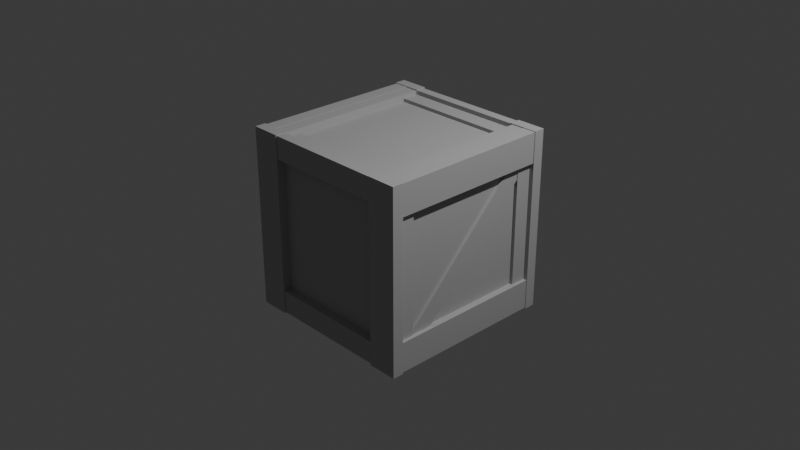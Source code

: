 # Source: Crate.blend  (saved by Blender 4.0.36; exported with 4.5.12 LTS)
import bpy
from mathutils import Matrix  # noqa: F401  (used for matrix-valued properties, if any)

bpy.ops.wm.read_factory_settings(use_empty=True)
scene = bpy.context.scene
scene.name = 'Scene'

# ---- collections
col_collection = bpy.data.collections.new('Collection'); scene.collection.children.link(col_collection)

# ---- materials (node trees are filled in below, after node groups)
mat_mat0 = bpy.data.materials.new('mat0')
mat_mat0.use_transparent_shadow = False
mat_mat0.diffuse_color = (0.498, 0.498, 0.498, 1.0)

# ---- material node trees

# ---- world
world_world = bpy.data.worlds.new('World'); scene.world = world_world
world_world.use_nodes = True; world_world.node_tree.nodes.clear()
_N = world_world.node_tree.nodes; _L = world_world.node_tree.links
n0 = _N.new('ShaderNodeOutputWorld'); n0.name = 'World Output'; n0.location = (300, 300)
n1 = _N.new('ShaderNodeBackground'); n1.name = 'Background'; n1.location = (10, 300)
n1.inputs[0].default_value = (0.05088, 0.05088, 0.05088, 1.0)
_L.new(n1.outputs[0], n0.inputs[0])
n0.is_active_output = True
world_world.color = (0.05088, 0.05088, 0.05088)
world_world.use_sun_shadow = False
world_world.sun_shadow_jitter_overblur = 0.0

# ---- cameras
cam_camera = bpy.data.cameras.new('Camera')
cam_camera.clip_end = 100.0
cam_camera.ortho_scale = 7.314

# ---- lights
light_light = bpy.data.lights.new('Light', 'POINT')
light_light.transmission_factor = 0.0
light_light.use_soft_falloff = False
light_light.energy = 1000.0
light_light.shadow_soft_size = 0.1
light_light.shadow_maximum_resolution = 0.006
light_light.use_absolute_resolution = True

# ---- meshes
me_imagetostl_mesh0 = bpy.data.meshes.new('imagetostl_mesh0')
me_imagetostl_mesh0.from_pydata([(0.6812, -0.9897, -0.9803), (-0.674, -0.9897, -0.9803), (-0.674, -0.8852, -0.9803), (0.6812, -0.8852, -0.9803), (0.6812, -0.9897, -0.7341), (0.6812, -0.9897, -0.9803), (0.6812, -0.8852, -0.9803), (0.6812, -0.8852, -0.7341), (-0.674, -0.9897, -0.7341), (0.6812, -0.9897, -0.7341), (0.6812, -0.8852, -0.7341), (-0.674, -0.8852, -0.7341), (-0.674, -0.9897, -0.9803), (-0.674, -0.9897, -0.7341), (-0.674, -0.8852, -0.7341), (-0.674, -0.8852, -0.9803), (0.6812, -0.8852, -0.9803), (-0.674, -0.8852, -0.9803), (-0.674, -0.8852, -0.7341), (0.6812, -0.8852, -0.7341), (0.6812, -0.9897, -0.7341), (-0.674, -0.9897, -0.7341), (-0.674, -0.9897, -0.9803), (0.6812, -0.9897, -0.9803), (0.9846, -1.0, 0.9903), (0.9846, -1.0, -0.9903), (0.9846, -0.8796, -0.9903), (0.9846, -0.8796, 0.9903), (0.6628, -1.0, 0.9903), (0.9846, -1.0, 0.9903), (0.9846, -0.8796, 0.9903), (0.6628, -0.8796, 0.9903), (0.6628, -1.0, -0.9903), (0.6628, -1.0, 0.9903), (0.6628, -0.8796, 0.9903), (0.6628, -0.8796, -0.9903), (0.9846, -1.0, -0.9903), (0.6628, -1.0, -0.9903), (0.6628, -0.8796, -0.9903), (0.9846, -0.8796, -0.9903), (0.9846, -0.8796, 0.9903), (0.9846, -0.8796, -0.9903), (0.6628, -0.8796, -0.9903), (0.6628, -0.8796, 0.9903), (0.6628, -1.0, 0.9903), (0.6628, -1.0, -0.9903), (0.9846, -1.0, -0.9903), (0.9846, -1.0, 0.9903), (-0.6628, -1.0, 0.9903), (-0.6628, -1.0, -0.9903), (-0.6628, -0.8796, -0.9903), (-0.6628, -0.8796, 0.9903), (-0.9846, -1.0, 0.9903), (-0.6628, -1.0, 0.9903), (-0.6628, -0.8796, 0.9903), (-0.9846, -0.8796, 0.9903), (-0.9846, -1.0, -0.9903), (-0.9846, -1.0, 0.9903), (-0.9846, -0.8796, 0.9903), (-0.9846, -0.8796, -0.9903), (-0.6628, -1.0, -0.9903), (-0.9846, -1.0, -0.9903), (-0.9846, -0.8796, -0.9903), (-0.6628, -0.8796, -0.9903), (-0.6628, -0.8796, 0.9903), (-0.6628, -0.8796, -0.9903), (-0.9846, -0.8796, -0.9903), (-0.9846, -0.8796, 0.9903), (-0.9846, -1.0, 0.9903), (-0.9846, -1.0, -0.9903), (-0.6628, -1.0, -0.9903), (-0.6628, -1.0, 0.9903), (0.6812, -0.9897, 0.7348), (-0.674, -0.9897, 0.7348), (-0.674, -0.8852, 0.7348), (0.6812, -0.8852, 0.7348), (0.6812, -0.9897, 0.9811), (0.6812, -0.9897, 0.7348), (0.6812, -0.8852, 0.7348), (0.6812, -0.8852, 0.9811), (-0.674, -0.9897, 0.9811), (0.6812, -0.9897, 0.9811), (0.6812, -0.8852, 0.9811), (-0.674, -0.8852, 0.9811), (-0.674, -0.9897, 0.7348), (-0.674, -0.9897, 0.9811), (-0.674, -0.8852, 0.9811), (-0.674, -0.8852, 0.7348), (0.6812, -0.8852, 0.7348), (-0.674, -0.8852, 0.7348), (-0.674, -0.8852, 0.9811), (0.6812, -0.8852, 0.9811), (0.6812, -0.9897, 0.9811), (-0.674, -0.9897, 0.9811), (-0.674, -0.9897, 0.7348), (0.6812, -0.9897, 0.7348), (0.6812, 0.8852, 0.7348), (-0.674, 0.8852, 0.7348), (-0.674, 0.9897, 0.7348), (0.6812, 0.9897, 0.7348), (0.6812, 0.8852, 0.9811), (0.6812, 0.8852, 0.7348), (0.6812, 0.9897, 0.7348), (0.6812, 0.9897, 0.9811), (-0.674, 0.8852, 0.9811), (0.6812, 0.8852, 0.9811), (0.6812, 0.9897, 0.9811), (-0.674, 0.9897, 0.9811), (-0.674, 0.8852, 0.7348), (-0.674, 0.8852, 0.9811), (-0.674, 0.9897, 0.9811), (-0.674, 0.9897, 0.7348), (0.6812, 0.9897, 0.7348), (-0.674, 0.9897, 0.7348), (-0.674, 0.9897, 0.9811), (0.6812, 0.9897, 0.9811), (0.6812, 0.8852, 0.9811), (-0.674, 0.8852, 0.9811), (-0.674, 0.8852, 0.7348), (0.6812, 0.8852, 0.7348), (0.6812, 0.8852, -0.9803), (-0.674, 0.8852, -0.9803), (-0.674, 0.9897, -0.9803), (0.6812, 0.9897, -0.9803), (0.6812, 0.8852, -0.7341), (0.6812, 0.8852, -0.9803), (0.6812, 0.9897, -0.9803), (0.6812, 0.9897, -0.7341), (-0.674, 0.8852, -0.7341), (0.6812, 0.8852, -0.7341), (0.6812, 0.9897, -0.7341), (-0.674, 0.9897, -0.7341), (-0.674, 0.8852, -0.9803), (-0.674, 0.8852, -0.7341), (-0.674, 0.9897, -0.7341), (-0.674, 0.9897, -0.9803), (0.6812, 0.9897, -0.9803), (-0.674, 0.9897, -0.9803), (-0.674, 0.9897, -0.7341), (0.6812, 0.9897, -0.7341), (0.6812, 0.8852, -0.7341), (-0.674, 0.8852, -0.7341), (-0.674, 0.8852, -0.9803), (0.6812, 0.8852, -0.9803), (-0.9338, 0.6821, 0.7705), (-0.9338, -0.7226, -0.6342), (-0.8239, -0.7226, -0.6342), (-0.8239, 0.6821, 0.7705), (-0.9338, 0.8184, 0.6342), (-0.9338, 0.6821, 0.7705), (-0.8239, 0.6821, 0.7705), (-0.8239, 0.8184, 0.6342), (-0.9338, -0.5863, -0.7705), (-0.9338, 0.8184, 0.6342), (-0.8239, 0.8184, 0.6342), (-0.8239, -0.5863, -0.7705), (-0.9338, -0.7226, -0.6342), (-0.9338, -0.5863, -0.7705), (-0.8239, -0.5863, -0.7705), (-0.8239, -0.7226, -0.6342), (-0.8239, 0.6821, 0.7705), (-0.8239, -0.7226, -0.6342), (-0.8239, -0.5863, -0.7705), (-0.8239, 0.8184, 0.6342), (-0.9338, 0.8184, 0.6342), (-0.9338, -0.5863, -0.7705), (-0.9338, -0.7226, -0.6342), (-0.9338, 0.6821, 0.7705), (-0.6628, 0.8796, 0.9903), (-0.6628, 0.8796, -0.9903), (-0.6628, 1.0, -0.9903), (-0.6628, 1.0, 0.9903), (-0.9846, 0.8796, 0.9903), (-0.6628, 0.8796, 0.9903), (-0.6628, 1.0, 0.9903), (-0.9846, 1.0, 0.9903), (-0.9846, 0.8796, -0.9903), (-0.9846, 0.8796, 0.9903), (-0.9846, 1.0, 0.9903), (-0.9846, 1.0, -0.9903), (-0.6628, 0.8796, -0.9903), (-0.9846, 0.8796, -0.9903), (-0.9846, 1.0, -0.9903), (-0.6628, 1.0, -0.9903), (-0.6628, 1.0, 0.9903), (-0.6628, 1.0, -0.9903), (-0.9846, 1.0, -0.9903), (-0.9846, 1.0, 0.9903), (-0.9846, 0.8796, 0.9903), (-0.9846, 0.8796, -0.9903), (-0.6628, 0.8796, -0.9903), (-0.6628, 0.8796, 0.9903), (0.9846, 0.8796, 0.9903), (0.9846, 0.8796, -0.9903), (0.9846, 1.0, -0.9903), (0.9846, 1.0, 0.9903), (0.6628, 0.8796, 0.9903), (0.9846, 0.8796, 0.9903), (0.9846, 1.0, 0.9903), (0.6628, 1.0, 0.9903), (0.6628, 0.8796, -0.9903), (0.6628, 0.8796, 0.9903), (0.6628, 1.0, 0.9903), (0.6628, 1.0, -0.9903), (0.9846, 0.8796, -0.9903), (0.6628, 0.8796, -0.9903), (0.6628, 1.0, -0.9903), (0.9846, 1.0, -0.9903), (0.9846, 1.0, 0.9903), (0.9846, 1.0, -0.9903), (0.6628, 1.0, -0.9903), (0.6628, 1.0, 0.9903), (0.6628, 0.8796, 0.9903), (0.6628, 0.8796, -0.9903), (0.9846, 0.8796, -0.9903), (0.9846, 0.8796, 0.9903), (0.6933, 0.7023, -0.8247), (-0.687, 0.7023, -0.8247), (-0.687, 0.7023, -0.9346), (0.6933, 0.7023, -0.9346), (0.6933, 0.895, -0.8247), (0.6933, 0.7023, -0.8247), (0.6933, 0.7023, -0.9346), (0.6933, 0.895, -0.9346), (-0.687, 0.895, -0.8247), (0.6933, 0.895, -0.8247), (0.6933, 0.895, -0.9346), (-0.687, 0.895, -0.9346), (-0.687, 0.7023, -0.8247), (-0.687, 0.895, -0.8247), (-0.687, 0.895, -0.9346), (-0.687, 0.7023, -0.9346), (0.6933, 0.7023, -0.9346), (-0.687, 0.7023, -0.9346), (-0.687, 0.895, -0.9346), (0.6933, 0.895, -0.9346), (0.6933, 0.895, -0.8247), (-0.687, 0.895, -0.8247), (-0.687, 0.7023, -0.8247), (0.6933, 0.7023, -0.8247), (0.6933, -0.8978, -0.8247), (-0.687, -0.8978, -0.8247), (-0.687, -0.8978, -0.9346), (0.6933, -0.8978, -0.9346), (0.6933, -0.705, -0.8247), (0.6933, -0.8978, -0.8247), (0.6933, -0.8978, -0.9346), (0.6933, -0.705, -0.9346), (-0.687, -0.705, -0.8247), (0.6933, -0.705, -0.8247), (0.6933, -0.705, -0.9346), (-0.687, -0.705, -0.9346), (-0.687, -0.8978, -0.8247), (-0.687, -0.705, -0.8247), (-0.687, -0.705, -0.9346), (-0.687, -0.8978, -0.9346), (0.6933, -0.8978, -0.9346), (-0.687, -0.8978, -0.9346), (-0.687, -0.705, -0.9346), (0.6933, -0.705, -0.9346), (0.6933, -0.705, -0.8247), (-0.687, -0.705, -0.8247), (-0.687, -0.8978, -0.8247), (0.6933, -0.8978, -0.8247), (-0.6751, 0.8963, -0.8248), (-0.6751, -0.9067, -0.8248), (-0.6751, -0.9067, -0.9769), (-0.6751, 0.8963, -0.9769), (-0.8302, 0.8963, -0.8248), (-0.6751, 0.8963, -0.8248), (-0.6751, 0.8963, -0.9769), (-0.8302, 0.8963, -0.9769), (-0.8302, -0.9067, -0.8248), (-0.8302, 0.8963, -0.8248), (-0.8302, 0.8963, -0.9769), (-0.8302, -0.9067, -0.9769), (-0.6751, -0.9067, -0.8248), (-0.8302, -0.9067, -0.8248), (-0.8302, -0.9067, -0.9769), (-0.6751, -0.9067, -0.9769), (-0.6751, 0.8963, -0.9769), (-0.6751, -0.9067, -0.9769), (-0.8302, -0.9067, -0.9769), (-0.8302, 0.8963, -0.9769), (-0.8302, 0.8963, -0.8248), (-0.8302, -0.9067, -0.8248), (-0.6751, -0.9067, -0.8248), (-0.6751, 0.8963, -0.8248), (0.8375, 0.8963, -0.8248), (0.8375, -0.9067, -0.8248), (0.8375, -0.9067, -0.9769), (0.8375, 0.8963, -0.9769), (0.6823, 0.8963, -0.8248), (0.8375, 0.8963, -0.8248), (0.8375, 0.8963, -0.9769), (0.6823, 0.8963, -0.9769), (0.6823, -0.9067, -0.8248), (0.6823, 0.8963, -0.8248), (0.6823, 0.8963, -0.9769), (0.6823, -0.9067, -0.9769), (0.8375, -0.9067, -0.8248), (0.6823, -0.9067, -0.8248), (0.6823, -0.9067, -0.9769), (0.8375, -0.9067, -0.9769), (0.8375, 0.8963, -0.9769), (0.8375, -0.9067, -0.9769), (0.6823, -0.9067, -0.9769), (0.6823, 0.8963, -0.9769), (0.6823, 0.8963, -0.8248), (0.6823, -0.9067, -0.8248), (0.8375, -0.9067, -0.8248), (0.8375, 0.8963, -0.8248), (0.8211, 0.6821, 0.7705), (0.8211, -0.7226, -0.6342), (0.9311, -0.7226, -0.6342), (0.9311, 0.6821, 0.7705), (0.8211, 0.8184, 0.6342), (0.8211, 0.6821, 0.7705), (0.9311, 0.6821, 0.7705), (0.9311, 0.8184, 0.6342), (0.8211, -0.5863, -0.7705), (0.8211, 0.8184, 0.6342), (0.9311, 0.8184, 0.6342), (0.9311, -0.5863, -0.7705), (0.8211, -0.7226, -0.6342), (0.8211, -0.5863, -0.7705), (0.9311, -0.5863, -0.7705), (0.9311, -0.7226, -0.6342), (0.9311, 0.6821, 0.7705), (0.9311, -0.7226, -0.6342), (0.9311, -0.5863, -0.7705), (0.9311, 0.8184, 0.6342), (0.8211, 0.8184, 0.6342), (0.8211, -0.5863, -0.7705), (0.8211, -0.7226, -0.6342), (0.8211, 0.6821, 0.7705), (-0.686, 0.7023, 0.8251), (0.6943, 0.7023, 0.8251), (0.6943, 0.7023, 0.935), (-0.686, 0.7023, 0.935), (-0.686, 0.895, 0.8251), (-0.686, 0.7023, 0.8251), (-0.686, 0.7023, 0.935), (-0.686, 0.895, 0.935), (0.6943, 0.895, 0.8251), (-0.686, 0.895, 0.8251), (-0.686, 0.895, 0.935), (0.6943, 0.895, 0.935), (0.6943, 0.7023, 0.8251), (0.6943, 0.895, 0.8251), (0.6943, 0.895, 0.935), (0.6943, 0.7023, 0.935), (-0.686, 0.7023, 0.935), (0.6943, 0.7023, 0.935), (0.6943, 0.895, 0.935), (-0.686, 0.895, 0.935), (-0.686, 0.895, 0.8251), (0.6943, 0.895, 0.8251), (0.6943, 0.7023, 0.8251), (-0.686, 0.7023, 0.8251), (-0.686, -0.8978, 0.8251), (0.6943, -0.8978, 0.8251), (0.6943, -0.8978, 0.935), (-0.686, -0.8978, 0.935), (-0.686, -0.705, 0.8251), (-0.686, -0.8978, 0.8251), (-0.686, -0.8978, 0.935), (-0.686, -0.705, 0.935), (0.6943, -0.705, 0.8251), (-0.686, -0.705, 0.8251), (-0.686, -0.705, 0.935), (0.6943, -0.705, 0.935), (0.6943, -0.8978, 0.8251), (0.6943, -0.705, 0.8251), (0.6943, -0.705, 0.935), (0.6943, -0.8978, 0.935), (-0.686, -0.8978, 0.935), (0.6943, -0.8978, 0.935), (0.6943, -0.705, 0.935), (-0.686, -0.705, 0.935), (-0.686, -0.705, 0.8251), (0.6943, -0.705, 0.8251), (0.6943, -0.8978, 0.8251), (-0.686, -0.8978, 0.8251), (0.6823, 0.8963, 0.8252), (0.6823, -0.9067, 0.8252), (0.6823, -0.9067, 0.9773), (0.6823, 0.8963, 0.9773), (0.8375, 0.8963, 0.8252), (0.6823, 0.8963, 0.8252), (0.6823, 0.8963, 0.9773), (0.8375, 0.8963, 0.9773), (0.8375, -0.9067, 0.8252), (0.8375, 0.8963, 0.8252), (0.8375, 0.8963, 0.9773), (0.8375, -0.9067, 0.9773), (0.6823, -0.9067, 0.8252), (0.8375, -0.9067, 0.8252), (0.8375, -0.9067, 0.9773), (0.6823, -0.9067, 0.9773), (0.6823, 0.8963, 0.9773), (0.6823, -0.9067, 0.9773), (0.8375, -0.9067, 0.9773), (0.8375, 0.8963, 0.9773), (0.8375, 0.8963, 0.8252), (0.8375, -0.9067, 0.8252), (0.6823, -0.9067, 0.8252), (0.6823, 0.8963, 0.8252), (-0.8302, 0.8963, 0.8252), (-0.8302, -0.9067, 0.8252), (-0.8302, -0.9067, 0.9773), (-0.8302, 0.8963, 0.9773), (-0.6751, 0.8963, 0.8252), (-0.8302, 0.8963, 0.8252), (-0.8302, 0.8963, 0.9773), (-0.6751, 0.8963, 0.9773), (-0.6751, -0.9067, 0.8252), (-0.6751, 0.8963, 0.8252), (-0.6751, 0.8963, 0.9773), (-0.6751, -0.9067, 0.9773), (-0.8302, -0.9067, 0.8252), (-0.6751, -0.9067, 0.8252), (-0.6751, -0.9067, 0.9773), (-0.8302, -0.9067, 0.9773), (-0.8302, 0.8963, 0.9773), (-0.8302, -0.9067, 0.9773), (-0.6751, -0.9067, 0.9773), (-0.6751, 0.8963, 0.9773), (-0.6751, 0.8963, 0.8252), (-0.6751, -0.9067, 0.8252), (-0.8302, -0.9067, 0.8252), (-0.8302, 0.8963, 0.8252), (0.8247, 0.8963, 0.9817), (0.8247, -0.9067, 0.9817), (0.9768, -0.9067, 0.9817), (0.9768, 0.8963, 0.9817), (0.8247, 0.8963, 0.6536), (0.8247, 0.8963, 0.9817), (0.9768, 0.8963, 0.9817), (0.9768, 0.8963, 0.6536), (0.8247, -0.9067, 0.6536), (0.8247, 0.8963, 0.6536), (0.9768, 0.8963, 0.6536), (0.9768, -0.9067, 0.6536), (0.8247, -0.9067, 0.9817), (0.8247, -0.9067, 0.6536), (0.9768, -0.9067, 0.6536), (0.9768, -0.9067, 0.9817), (0.9768, 0.8963, 0.9817), (0.9768, -0.9067, 0.9817), (0.9768, -0.9067, 0.6536), (0.9768, 0.8963, 0.6536), (0.8247, 0.8963, 0.6536), (0.8247, -0.9067, 0.6536), (0.8247, -0.9067, 0.9817), (0.8247, 0.8963, 0.9817), (0.8247, 0.8963, -0.6524), (0.8247, -0.9067, -0.6524), (0.9768, -0.9067, -0.6524), (0.9768, 0.8963, -0.6524), (0.8247, 0.8963, -0.9806), (0.8247, 0.8963, -0.6524), (0.9768, 0.8963, -0.6524), (0.9768, 0.8963, -0.9806), (0.8247, -0.9067, -0.9806), (0.8247, 0.8963, -0.9806), (0.9768, 0.8963, -0.9806), (0.9768, -0.9067, -0.9806), (0.8247, -0.9067, -0.6524), (0.8247, -0.9067, -0.9806), (0.9768, -0.9067, -0.9806), (0.9768, -0.9067, -0.6524), (0.9768, 0.8963, -0.6524), (0.9768, -0.9067, -0.6524), (0.9768, -0.9067, -0.9806), (0.9768, 0.8963, -0.9806), (0.8247, 0.8963, -0.9806), (0.8247, -0.9067, -0.9806), (0.8247, -0.9067, -0.6524), (0.8247, 0.8963, -0.6524), (-0.8952, 0.8937, 0.8989), (-0.8952, -0.9041, 0.8989), (0.9025, -0.9041, 0.8989), (0.9025, 0.8937, 0.8989), (-0.8952, 0.8937, -0.8989), (-0.8952, 0.8937, 0.8989), (0.9025, 0.8937, 0.8989), (0.9025, 0.8937, -0.8989), (-0.8952, -0.9041, -0.8989), (-0.8952, 0.8937, -0.8989), (0.9025, 0.8937, -0.8989), (0.9025, -0.9041, -0.8989), (-0.8952, -0.9041, 0.8989), (-0.8952, -0.9041, -0.8989), (0.9025, -0.9041, -0.8989), (0.9025, -0.9041, 0.8989), (0.9025, 0.8937, 0.8989), (0.9025, -0.9041, 0.8989), (0.9025, -0.9041, -0.8989), (0.9025, 0.8937, -0.8989), (-0.8952, 0.8937, -0.8989), (-0.8952, -0.9041, -0.8989), (-0.8952, -0.9041, 0.8989), (-0.8952, 0.8937, 0.8989), (-0.9426, -0.8978, 0.7029), (-0.9426, -0.8978, -0.7029), (-0.8192, -0.8978, -0.7029), (-0.8192, -0.8978, 0.7029), (-0.9426, -0.705, 0.7029), (-0.9426, -0.8978, 0.7029), (-0.8192, -0.8978, 0.7029), (-0.8192, -0.705, 0.7029), (-0.9426, -0.705, -0.7029), (-0.9426, -0.705, 0.7029), (-0.8192, -0.705, 0.7029), (-0.8192, -0.705, -0.7029), (-0.9426, -0.8978, -0.7029), (-0.9426, -0.705, -0.7029), (-0.8192, -0.705, -0.7029), (-0.8192, -0.8978, -0.7029), (-0.8192, -0.8978, 0.7029), (-0.8192, -0.8978, -0.7029), (-0.8192, -0.705, -0.7029), (-0.8192, -0.705, 0.7029), (-0.9426, -0.705, 0.7029), (-0.9426, -0.705, -0.7029), (-0.9426, -0.8978, -0.7029), (-0.9426, -0.8978, 0.7029), (-0.9426, 0.7023, 0.7029), (-0.9426, 0.7023, -0.7029), (-0.8192, 0.7023, -0.7029), (-0.8192, 0.7023, 0.7029), (-0.9426, 0.895, 0.7029), (-0.9426, 0.7023, 0.7029), (-0.8192, 0.7023, 0.7029), (-0.8192, 0.895, 0.7029), (-0.9426, 0.895, -0.7029), (-0.9426, 0.895, 0.7029), (-0.8192, 0.895, 0.7029), (-0.8192, 0.895, -0.7029), (-0.9426, 0.7023, -0.7029), (-0.9426, 0.895, -0.7029), (-0.8192, 0.895, -0.7029), (-0.8192, 0.7023, -0.7029), (-0.8192, 0.7023, 0.7029), (-0.8192, 0.7023, -0.7029), (-0.8192, 0.895, -0.7029), (-0.8192, 0.895, 0.7029), (-0.9426, 0.895, 0.7029), (-0.9426, 0.895, -0.7029), (-0.9426, 0.7023, -0.7029), (-0.9426, 0.7023, 0.7029), (-0.9743, 0.8963, 0.9817), (-0.9743, -0.9067, 0.9817), (-0.8222, -0.9067, 0.9817), (-0.8222, 0.8963, 0.9817), (-0.9743, 0.8963, 0.6536), (-0.9743, 0.8963, 0.9817), (-0.8222, 0.8963, 0.9817), (-0.8222, 0.8963, 0.6536), (-0.9743, -0.9067, 0.6536), (-0.9743, 0.8963, 0.6536), (-0.8222, 0.8963, 0.6536), (-0.8222, -0.9067, 0.6536), (-0.9743, -0.9067, 0.9817), (-0.9743, -0.9067, 0.6536), (-0.8222, -0.9067, 0.6536), (-0.8222, -0.9067, 0.9817), (-0.8222, 0.8963, 0.9817), (-0.8222, -0.9067, 0.9817), (-0.8222, -0.9067, 0.6536), (-0.8222, 0.8963, 0.6536), (-0.9743, 0.8963, 0.6536), (-0.9743, -0.9067, 0.6536), (-0.9743, -0.9067, 0.9817), (-0.9743, 0.8963, 0.9817), (-0.9743, 0.8963, -0.6524), (-0.9743, -0.9067, -0.6524), (-0.8222, -0.9067, -0.6524), (-0.8222, 0.8963, -0.6524), (-0.9743, 0.8963, -0.9806), (-0.9743, 0.8963, -0.6524), (-0.8222, 0.8963, -0.6524), (-0.8222, 0.8963, -0.9806), (-0.9743, -0.9067, -0.9806), (-0.9743, 0.8963, -0.9806), (-0.8222, 0.8963, -0.9806), (-0.8222, -0.9067, -0.9806), (-0.9743, -0.9067, -0.6524), (-0.9743, -0.9067, -0.9806), (-0.8222, -0.9067, -0.9806), (-0.8222, -0.9067, -0.6524), (-0.8222, 0.8963, -0.6524), (-0.8222, -0.9067, -0.6524), (-0.8222, -0.9067, -0.9806), (-0.8222, 0.8963, -0.9806), (-0.9743, 0.8963, -0.9806), (-0.9743, -0.9067, -0.9806), (-0.9743, -0.9067, -0.6524), (-0.9743, 0.8963, -0.6524), (0.8153, -0.8978, 0.7029), (0.8153, -0.8978, -0.7029), (0.9387, -0.8978, -0.7029), (0.9387, -0.8978, 0.7029), (0.8153, -0.705, 0.7029), (0.8153, -0.8978, 0.7029), (0.9387, -0.8978, 0.7029), (0.9387, -0.705, 0.7029), (0.8153, -0.705, -0.7029), (0.8153, -0.705, 0.7029), (0.9387, -0.705, 0.7029), (0.9387, -0.705, -0.7029), (0.8153, -0.8978, -0.7029), (0.8153, -0.705, -0.7029), (0.9387, -0.705, -0.7029), (0.9387, -0.8978, -0.7029), (0.9387, -0.8978, 0.7029), (0.9387, -0.8978, -0.7029), (0.9387, -0.705, -0.7029), (0.9387, -0.705, 0.7029), (0.8153, -0.705, 0.7029), (0.8153, -0.705, -0.7029), (0.8153, -0.8978, -0.7029), (0.8153, -0.8978, 0.7029), (0.8153, 0.7023, 0.7029), (0.8153, 0.7023, -0.7029), (0.9387, 0.7023, -0.7029), (0.9387, 0.7023, 0.7029), (0.8153, 0.895, 0.7029), (0.8153, 0.7023, 0.7029), (0.9387, 0.7023, 0.7029), (0.9387, 0.895, 0.7029), (0.8153, 0.895, -0.7029), (0.8153, 0.895, 0.7029), (0.9387, 0.895, 0.7029), (0.9387, 0.895, -0.7029), (0.8153, 0.7023, -0.7029), (0.8153, 0.895, -0.7029), (0.9387, 0.895, -0.7029), (0.9387, 0.7023, -0.7029), (0.9387, 0.7023, 0.7029), (0.9387, 0.7023, -0.7029), (0.9387, 0.895, -0.7029), (0.9387, 0.895, 0.7029), (0.8153, 0.895, 0.7029), (0.8153, 0.895, -0.7029), (0.8153, 0.7023, -0.7029), (0.8153, 0.7023, 0.7029)], [], [(0, 1, 2), (2, 3, 0), (4, 5, 6), (6, 7, 4), (8, 9, 10), (10, 11, 8), (12, 13, 14), (14, 15, 12), (16, 17, 18), (18, 19, 16), (20, 21, 22), (22, 23, 20), (24, 25, 26), (26, 27, 24), (28, 29, 30), (30, 31, 28), (32, 33, 34), (34, 35, 32), (36, 37, 38), (38, 39, 36), (40, 41, 42), (42, 43, 40), (44, 45, 46), (46, 47, 44), (48, 49, 50), (50, 51, 48), (52, 53, 54), (54, 55, 52), (56, 57, 58), (58, 59, 56), (60, 61, 62), (62, 63, 60), (64, 65, 66), (66, 67, 64), (68, 69, 70), (70, 71, 68), (72, 73, 74), (74, 75, 72), (76, 77, 78), (78, 79, 76), (80, 81, 82), (82, 83, 80), (84, 85, 86), (86, 87, 84), (88, 89, 90), (90, 91, 88), (92, 93, 94), (94, 95, 92), (96, 97, 98), (98, 99, 96), (100, 101, 102), (102, 103, 100), (104, 105, 106), (106, 107, 104), (108, 109, 110), (110, 111, 108), (112, 113, 114), (114, 115, 112), (116, 117, 118), (118, 119, 116), (120, 121, 122), (122, 123, 120), (124, 125, 126), (126, 127, 124), (128, 129, 130), (130, 131, 128), (132, 133, 134), (134, 135, 132), (136, 137, 138), (138, 139, 136), (140, 141, 142), (142, 143, 140), (144, 145, 146), (146, 147, 144), (148, 149, 150), (150, 151, 148), (152, 153, 154), (154, 155, 152), (156, 157, 158), (158, 159, 156), (160, 161, 162), (162, 163, 160), (164, 165, 166), (166, 167, 164), (168, 169, 170), (170, 171, 168), (172, 173, 174), (174, 175, 172), (176, 177, 178), (178, 179, 176), (180, 181, 182), (182, 183, 180), (184, 185, 186), (186, 187, 184), (188, 189, 190), (190, 191, 188), (192, 193, 194), (194, 195, 192), (196, 197, 198), (198, 199, 196), (200, 201, 202), (202, 203, 200), (204, 205, 206), (206, 207, 204), (208, 209, 210), (210, 211, 208), (212, 213, 214), (214, 215, 212), (216, 217, 218), (218, 219, 216), (220, 221, 222), (222, 223, 220), (224, 225, 226), (226, 227, 224), (228, 229, 230), (230, 231, 228), (232, 233, 234), (234, 235, 232), (236, 237, 238), (238, 239, 236), (240, 241, 242), (242, 243, 240), (244, 245, 246), (246, 247, 244), (248, 249, 250), (250, 251, 248), (252, 253, 254), (254, 255, 252), (256, 257, 258), (258, 259, 256), (260, 261, 262), (262, 263, 260), (264, 265, 266), (266, 267, 264), (268, 269, 270), (270, 271, 268), (272, 273, 274), (274, 275, 272), (276, 277, 278), (278, 279, 276), (280, 281, 282), (282, 283, 280), (284, 285, 286), (286, 287, 284), (288, 289, 290), (290, 291, 288), (292, 293, 294), (294, 295, 292), (296, 297, 298), (298, 299, 296), (300, 301, 302), (302, 303, 300), (304, 305, 306), (306, 307, 304), (308, 309, 310), (310, 311, 308), (312, 313, 314), (314, 315, 312), (316, 317, 318), (318, 319, 316), (320, 321, 322), (322, 323, 320), (324, 325, 326), (326, 327, 324), (328, 329, 330), (330, 331, 328), (332, 333, 334), (334, 335, 332), (336, 337, 338), (338, 339, 336), (340, 341, 342), (342, 343, 340), (344, 345, 346), (346, 347, 344), (348, 349, 350), (350, 351, 348), (352, 353, 354), (354, 355, 352), (356, 357, 358), (358, 359, 356), (360, 361, 362), (362, 363, 360), (364, 365, 366), (366, 367, 364), (368, 369, 370), (370, 371, 368), (372, 373, 374), (374, 375, 372), (376, 377, 378), (378, 379, 376), (380, 381, 382), (382, 383, 380), (384, 385, 386), (386, 387, 384), (388, 389, 390), (390, 391, 388), (392, 393, 394), (394, 395, 392), (396, 397, 398), (398, 399, 396), (400, 401, 402), (402, 403, 400), (404, 405, 406), (406, 407, 404), (408, 409, 410), (410, 411, 408), (412, 413, 414), (414, 415, 412), (416, 417, 418), (418, 419, 416), (420, 421, 422), (422, 423, 420), (424, 425, 426), (426, 427, 424), (428, 429, 430), (430, 431, 428), (432, 433, 434), (434, 435, 432), (436, 437, 438), (438, 439, 436), (440, 441, 442), (442, 443, 440), (444, 445, 446), (446, 447, 444), (448, 449, 450), (450, 451, 448), (452, 453, 454), (454, 455, 452), (456, 457, 458), (458, 459, 456), (460, 461, 462), (462, 463, 460), (464, 465, 466), (466, 467, 464), (468, 469, 470), (470, 471, 468), (472, 473, 474), (474, 475, 472), (476, 477, 478), (478, 479, 476), (480, 481, 482), (482, 483, 480), (484, 485, 486), (486, 487, 484), (488, 489, 490), (490, 491, 488), (492, 493, 494), (494, 495, 492), (496, 497, 498), (498, 499, 496), (500, 501, 502), (502, 503, 500), (504, 505, 506), (506, 507, 504), (508, 509, 510), (510, 511, 508), (512, 513, 514), (514, 515, 512), (516, 517, 518), (518, 519, 516), (520, 521, 522), (522, 523, 520), (524, 525, 526), (526, 527, 524), (528, 529, 530), (530, 531, 528), (532, 533, 534), (534, 535, 532), (536, 537, 538), (538, 539, 536), (540, 541, 542), (542, 543, 540), (544, 545, 546), (546, 547, 544), (548, 549, 550), (550, 551, 548), (552, 553, 554), (554, 555, 552), (556, 557, 558), (558, 559, 556), (560, 561, 562), (562, 563, 560), (564, 565, 566), (566, 567, 564), (568, 569, 570), (570, 571, 568), (572, 573, 574), (574, 575, 572), (576, 577, 578), (578, 579, 576), (580, 581, 582), (582, 583, 580), (584, 585, 586), (586, 587, 584), (588, 589, 590), (590, 591, 588), (592, 593, 594), (594, 595, 592), (596, 597, 598), (598, 599, 596), (600, 601, 602), (602, 603, 600), (604, 605, 606), (606, 607, 604), (608, 609, 610), (610, 611, 608), (612, 613, 614), (614, 615, 612), (616, 617, 618), (618, 619, 616), (620, 621, 622), (622, 623, 620), (624, 625, 626), (626, 627, 624), (628, 629, 630), (630, 631, 628), (632, 633, 634), (634, 635, 632), (636, 637, 638), (638, 639, 636), (640, 641, 642), (642, 643, 640), (644, 645, 646), (646, 647, 644)])
me_imagetostl_mesh0.materials.append(mat_mat0)
me_imagetostl_mesh0.update()
me_imagetostl_mesh0.normals_split_custom_set([tuple(v) for v in zip(*[iter([0.0, 0.0, -1.0, 0.0, 0.0, -1.0, 0.0, 0.0, -1.0, 0.0, 0.0, -1.0, 0.0, 0.0, -1.0, 0.0, 0.0, -1.0, 1.0, 0.0, 0.0, 1.0, 0.0, 0.0, 1.0, 0.0, 0.0, 1.0, 0.0, 0.0, 1.0, 0.0, 0.0, 1.0, 0.0, 0.0, 0.0, 0.0, 1.0, 0.0, 0.0, 1.0, 0.0, 0.0, 1.0, 0.0, 0.0, 1.0, 0.0, 0.0, 1.0, 0.0, 0.0, 1.0, -1.0, 0.0, 0.0, -1.0, 0.0, 0.0, -1.0, 0.0, 0.0, -1.0, 0.0, 0.0, -1.0, 0.0, 0.0, -1.0, 0.0, 0.0, 0.0, 1.0, 0.0, 0.0, 1.0, 0.0, 0.0, 1.0, 0.0, 0.0, 1.0, 0.0, 0.0, 1.0, 0.0, 0.0, 1.0, 0.0, 0.0, -1.0, 0.0, 0.0, -1.0, 0.0, 0.0, -1.0, 0.0, 0.0, -1.0, 0.0, 0.0, -1.0, 0.0, 0.0, -1.0, 0.0, 1.0, 0.0, 0.0, 1.0, 0.0, 0.0, 1.0, 0.0, 0.0, 1.0, 0.0, 0.0, 1.0, 0.0, 0.0, 1.0, 0.0, 0.0, 0.0, 0.0, 1.0, 0.0, 0.0, 1.0, 0.0, 0.0, 1.0, 0.0, 0.0, 1.0, 0.0, 0.0, 1.0, 0.0, 0.0, 1.0, -1.0, 0.0, 0.0, -1.0, 0.0, 0.0, -1.0, 0.0, 0.0, -1.0, 0.0, 0.0, -1.0, 0.0, 0.0, -1.0, 0.0, 0.0, 0.0, 0.0, -1.0, 0.0, 0.0, -1.0, 0.0, 0.0, -1.0, 0.0, 0.0, -1.0, 0.0, 0.0, -1.0, 0.0, 0.0, -1.0, 0.0, 1.0, 0.0, 0.0, 1.0, 0.0, 0.0, 1.0, 0.0, 0.0, 1.0, 0.0, 0.0, 1.0, 0.0, 0.0, 1.0, 0.0, 0.0, -1.0, 0.0, 0.0, -1.0, 0.0, 0.0, -1.0, 0.0, 0.0, -1.0, 0.0, 0.0, -1.0, 0.0, 0.0, -1.0, 0.0, 1.0, 0.0, 0.0, 1.0, 0.0, 0.0, 1.0, 0.0, 0.0, 1.0, 0.0, 0.0, 1.0, 0.0, 0.0, 1.0, 0.0, 0.0, 0.0, 0.0, 1.0, 0.0, 0.0, 1.0, 0.0, 0.0, 1.0, 0.0, 0.0, 1.0, 0.0, 0.0, 1.0, 0.0, 0.0, 1.0, -1.0, 0.0, 0.0, -1.0, 0.0, 0.0, -1.0, 0.0, 0.0, -1.0, 0.0, 0.0, -1.0, 0.0, 0.0, -1.0, 0.0, 0.0, 0.0, 0.0, -1.0, 0.0, 0.0, -1.0, 0.0, 0.0, -1.0, 0.0, 0.0, -1.0, 0.0, 0.0, -1.0, 0.0, 0.0, -1.0, 0.0, 1.0, 0.0, 0.0, 1.0, 0.0, 0.0, 1.0, 0.0, 0.0, 1.0, 0.0, 0.0, 1.0, 0.0, 0.0, 1.0, 0.0, 0.0, -1.0, 0.0, 0.0, -1.0, 0.0, 0.0, -1.0, 0.0, 0.0, -1.0, 0.0, 0.0, -1.0, 0.0, 0.0, -1.0, 0.0, 0.0, 0.0, -1.0, 0.0, 0.0, -1.0, 0.0, 0.0, -1.0, 0.0, 0.0, -1.0, 0.0, 0.0, -1.0, 0.0, 0.0, -1.0, 1.0, 0.0, 0.0, 1.0, 0.0, 0.0, 1.0, 0.0, 0.0, 1.0, 0.0, 0.0, 1.0, 0.0, 0.0, 1.0, 0.0, 0.0, 0.0, 0.0, 1.0, 0.0, 0.0, 1.0, 0.0, 0.0, 1.0, 0.0, 0.0, 1.0, 0.0, 0.0, 1.0, 0.0, 0.0, 1.0, -1.0, 0.0, 0.0, -1.0, 0.0, 0.0, -1.0, 0.0, 0.0, -1.0, 0.0, 0.0, -1.0, 0.0, 0.0, -1.0, 0.0, 0.0, 0.0, 1.0, 0.0, 0.0, 1.0, 0.0, 0.0, 1.0, 0.0, 0.0, 1.0, 0.0, 0.0, 1.0, 0.0, 0.0, 1.0, 0.0, 0.0, -1.0, 0.0, 0.0, -1.0, 0.0, 0.0, -1.0, 0.0, 0.0, -1.0, 0.0, 0.0, -1.0, 0.0, 0.0, -1.0, 0.0, 0.0, 0.0, -1.0, 0.0, 0.0, -1.0, 0.0, 0.0, -1.0, 0.0, 0.0, -1.0, 0.0, 0.0, -1.0, 0.0, 0.0, -1.0, 1.0, 0.0, 0.0, 1.0, 0.0, 0.0, 1.0, 0.0, 0.0, 1.0, 0.0, 0.0, 1.0, 0.0, 0.0, 1.0, 0.0, 0.0, 0.0, 0.0, 1.0, 0.0, 0.0, 1.0, 0.0, 0.0, 1.0, 0.0, 0.0, 1.0, 0.0, 0.0, 1.0, 0.0, 0.0, 1.0, -1.0, 0.0, 0.0, -1.0, 0.0, 0.0, -1.0, 0.0, 0.0, -1.0, 0.0, 0.0, -1.0, 0.0, 0.0, -1.0, 0.0, 0.0, 0.0, 1.0, 0.0, 0.0, 1.0, 0.0, 0.0, 1.0, 0.0, 0.0, 1.0, 0.0, 0.0, 1.0, 0.0, 0.0, 1.0, 0.0, 0.0, -1.0, 0.0, 0.0, -1.0, 0.0, 0.0, -1.0, 0.0, 0.0, -1.0, 0.0, 0.0, -1.0, 0.0, 0.0, -1.0, 0.0, 0.0, 0.0, -1.0, 0.0, 0.0, -1.0, 0.0, 0.0, -1.0, 0.0, 0.0, -1.0, 0.0, 0.0, -1.0, 0.0, 0.0, -1.0, 1.0, 0.0, 0.0, 1.0, 0.0, 0.0, 1.0, 0.0, 0.0, 1.0, 0.0, 0.0, 1.0, 0.0, 0.0, 1.0, 0.0, 0.0, 0.0, 0.0, 1.0, 0.0, 0.0, 1.0, 0.0, 0.0, 1.0, 0.0, 0.0, 1.0, 0.0, 0.0, 1.0, 0.0, 0.0, 1.0, -1.0, 0.0, 0.0, -1.0, 0.0, 0.0, -1.0, 0.0, 0.0, -1.0, 0.0, 0.0, -1.0, 0.0, 0.0, -1.0, 0.0, 0.0, 0.0, 1.0, 0.0, 0.0, 1.0, 0.0, 0.0, 1.0, 0.0, 0.0, 1.0, 0.0, 0.0, 1.0, 0.0, 0.0, 1.0, 0.0, 0.0, -1.0, 0.0, 0.0, -1.0, 0.0, 0.0, -1.0, 0.0, 0.0, -1.0, 0.0, 0.0, -1.0, 0.0, 0.0, -1.0, 0.0, 0.0, -0.7071, 0.7071, 0.0, -0.7071, 0.7071, 0.0, -0.7071, 0.7071, 0.0, -0.7071, 0.7071, 0.0, -0.7071, 0.7071, 0.0, -0.7071, 0.7071, 0.0, 0.7071, 0.7071, 0.0, 0.7071, 0.7071, 0.0, 0.7071, 0.7071, 0.0, 0.7071, 0.7071, 0.0, 0.7071, 0.7071, 0.0, 0.7071, 0.7071, 0.0, 0.7071, -0.7071, 0.0, 0.7071, -0.7071, 0.0, 0.7071, -0.7071, 0.0, 0.7071, -0.7071, 0.0, 0.7071, -0.7071, 0.0, 0.7071, -0.7071, 0.0, -0.7071, -0.7071, 0.0, -0.7071, -0.7071, 0.0, -0.7071, -0.7071, 0.0, -0.7071, -0.7071, 0.0, -0.7071, -0.7071, 0.0, -0.7071, -0.7071, 1.0, 2.335e-07, 0.0, 1.0, 2.335e-07, 0.0, 1.0, 2.335e-07, 0.0, 1.0, -2.335e-07, 0.0, 1.0, -2.335e-07, 0.0, 1.0, -2.335e-07, 0.0, -1.0, 0.0, 0.0, -1.0, 0.0, 0.0, -1.0, 0.0, 0.0, -1.0, 0.0, 0.0, -1.0, 0.0, 0.0, -1.0, 0.0, 0.0, 1.0, 0.0, 0.0, 1.0, 0.0, 0.0, 1.0, 0.0, 0.0, 1.0, 0.0, 0.0, 1.0, 0.0, 0.0, 1.0, 0.0, 0.0, 0.0, 0.0, 1.0, 0.0, 0.0, 1.0, 0.0, 0.0, 1.0, 0.0, 0.0, 1.0, 0.0, 0.0, 1.0, 0.0, 0.0, 1.0, -1.0, 0.0, 0.0, -1.0, 0.0, 0.0, -1.0, 0.0, 0.0, -1.0, 0.0, 0.0, -1.0, 0.0, 0.0, -1.0, 0.0, 0.0, 0.0, 0.0, -1.0, 0.0, 0.0, -1.0, 0.0, 0.0, -1.0, 0.0, 0.0, -1.0, 0.0, 0.0, -1.0, 0.0, 0.0, -1.0, 0.0, 1.0, 0.0, 0.0, 1.0, 0.0, 0.0, 1.0, 0.0, 0.0, 1.0, 0.0, 0.0, 1.0, 0.0, 0.0, 1.0, 0.0, 0.0, -1.0, 0.0, 0.0, -1.0, 0.0, 0.0, -1.0, 0.0, 0.0, -1.0, 0.0, 0.0, -1.0, 0.0, 0.0, -1.0, 0.0, 1.0, 0.0, 0.0, 1.0, 0.0, 0.0, 1.0, 0.0, 0.0, 1.0, 0.0, 0.0, 1.0, 0.0, 0.0, 1.0, 0.0, 0.0, 0.0, 0.0, 1.0, 0.0, 0.0, 1.0, 0.0, 0.0, 1.0, 0.0, 0.0, 1.0, 0.0, 0.0, 1.0, 0.0, 0.0, 1.0, -1.0, 0.0, 0.0, -1.0, 0.0, 0.0, -1.0, 0.0, 0.0, -1.0, 0.0, 0.0, -1.0, 0.0, 0.0, -1.0, 0.0, 0.0, 0.0, 0.0, -1.0, 0.0, 0.0, -1.0, 0.0, 0.0, -1.0, 0.0, 0.0, -1.0, 0.0, 0.0, -1.0, 0.0, 0.0, -1.0, 0.0, 1.0, 0.0, 0.0, 1.0, 0.0, 0.0, 1.0, 0.0, 0.0, 1.0, 0.0, 0.0, 1.0, 0.0, 0.0, 1.0, 0.0, 0.0, -1.0, 0.0, 0.0, -1.0, 0.0, 0.0, -1.0, 0.0, 0.0, -1.0, 0.0, 0.0, -1.0, 0.0, 0.0, -1.0, 0.0, 0.0, -1.0, 0.0, 0.0, -1.0, 0.0, 0.0, -1.0, 0.0, 0.0, -1.0, 0.0, 0.0, -1.0, 0.0, 0.0, -1.0, 0.0, 1.0, 0.0, 0.0, 1.0, 0.0, 0.0, 1.0, 0.0, 0.0, 1.0, 0.0, 0.0, 1.0, 0.0, 0.0, 1.0, 0.0, 0.0, 0.0, 1.0, 0.0, 0.0, 1.0, 0.0, 0.0, 1.0, 0.0, 0.0, 1.0, 0.0, 0.0, 1.0, 0.0, 0.0, 1.0, 0.0, -1.0, 0.0, 0.0, -1.0, 0.0, 0.0, -1.0, 0.0, 0.0, -1.0, 0.0, 0.0, -1.0, 0.0, 0.0, -1.0, 0.0, 0.0, 0.0, 0.0, -1.0, 0.0, 0.0, -1.0, 0.0, 0.0, -1.0, 0.0, 0.0, -1.0, 0.0, 0.0, -1.0, 0.0, 0.0, -1.0, 0.0, 0.0, 1.0, 0.0, 0.0, 1.0, 0.0, 0.0, 1.0, 0.0, 0.0, 1.0, 0.0, 0.0, 1.0, 0.0, 0.0, 1.0, 0.0, -1.0, 0.0, 0.0, -1.0, 0.0, 0.0, -1.0, 0.0, 0.0, -1.0, 0.0, 0.0, -1.0, 0.0, 0.0, -1.0, 0.0, 1.0, 0.0, 0.0, 1.0, 0.0, 0.0, 1.0, 0.0, 0.0, 1.0, 0.0, 0.0, 1.0, 0.0, 0.0, 1.0, 0.0, 0.0, 0.0, 1.0, 0.0, 0.0, 1.0, 0.0, 0.0, 1.0, 0.0, 0.0, 1.0, 0.0, 0.0, 1.0, 0.0, 0.0, 1.0, 0.0, -1.0, 0.0, 0.0, -1.0, 0.0, 0.0, -1.0, 0.0, 0.0, -1.0, 0.0, 0.0, -1.0, 0.0, 0.0, -1.0, 0.0, 0.0, 0.0, 0.0, -1.0, 0.0, 0.0, -1.0, 0.0, 0.0, -1.0, 0.0, 0.0, -1.0, 0.0, 0.0, -1.0, 0.0, 0.0, -1.0, 0.0, 0.0, 1.0, 0.0, 0.0, 1.0, 0.0, 0.0, 1.0, 0.0, 0.0, 1.0, 0.0, 0.0, 1.0, 0.0, 0.0, 1.0, 1.0, 0.0, 0.0, 1.0, 0.0, 0.0, 1.0, 0.0, 0.0, 1.0, 0.0, 0.0, 1.0, 0.0, 0.0, 1.0, 0.0, 0.0, 0.0, 1.0, 0.0, 0.0, 1.0, 0.0, 0.0, 1.0, 0.0, 0.0, 1.0, 0.0, 0.0, 1.0, 0.0, 0.0, 1.0, 0.0, -1.0, 0.0, 0.0, -1.0, 0.0, 0.0, -1.0, 0.0, 0.0, -1.0, 0.0, 0.0, -1.0, 0.0, 0.0, -1.0, 0.0, 0.0, 0.0, -1.0, 0.0, 0.0, -1.0, 0.0, 0.0, -1.0, 0.0, 0.0, -1.0, 0.0, 0.0, -1.0, 0.0, 0.0, -1.0, 0.0, 0.0, 0.0, -1.0, 0.0, 0.0, -1.0, 0.0, 0.0, -1.0, 0.0, 0.0, -1.0, 0.0, 0.0, -1.0, 0.0, 0.0, -1.0, 0.0, 0.0, 1.0, 0.0, 0.0, 1.0, 0.0, 0.0, 1.0, 0.0, 0.0, 1.0, 0.0, 0.0, 1.0, 0.0, 0.0, 1.0, 1.0, 0.0, 0.0, 1.0, 0.0, 0.0, 1.0, 0.0, 0.0, 1.0, 0.0, 0.0, 1.0, 0.0, 0.0, 1.0, 0.0, 0.0, 0.0, 1.0, 0.0, 0.0, 1.0, 0.0, 0.0, 1.0, 0.0, 0.0, 1.0, 0.0, 0.0, 1.0, 0.0, 0.0, 1.0, 0.0, -1.0, 0.0, 0.0, -1.0, 0.0, 0.0, -1.0, 0.0, 0.0, -1.0, 0.0, 0.0, -1.0, 0.0, 0.0, -1.0, 0.0, 0.0, 0.0, -1.0, 0.0, 0.0, -1.0, 0.0, 0.0, -1.0, 0.0, 0.0, -1.0, 0.0, 0.0, -1.0, 0.0, 0.0, -1.0, 0.0, 0.0, 0.0, -1.0, 0.0, 0.0, -1.0, 0.0, 0.0, -1.0, 0.0, 0.0, -1.0, 0.0, 0.0, -1.0, 0.0, 0.0, -1.0, 0.0, 0.0, 1.0, 0.0, 0.0, 1.0, 0.0, 0.0, 1.0, 0.0, 0.0, 1.0, 0.0, 0.0, 1.0, 0.0, 0.0, 1.0, 0.0, -0.7071, 0.7071, 0.0, -0.7071, 0.7071, 0.0, -0.7071, 0.7071, 0.0, -0.7071, 0.7071, 0.0, -0.7071, 0.7071, 0.0, -0.7071, 0.7071, 0.0, 0.7071, 0.7071, 0.0, 0.7071, 0.7071, 0.0, 0.7071, 0.7071, 0.0, 0.7071, 0.7071, 0.0, 0.7071, 0.7071, 0.0, 0.7071, 0.7071, 0.0, 0.7071, -0.7071, 0.0, 0.7071, -0.7071, 0.0, 0.7071, -0.7071, 0.0, 0.7071, -0.7071, 0.0, 0.7071, -0.7071, 0.0, 0.7071, -0.7071, 0.0, -0.7071, -0.7071, 0.0, -0.7071, -0.7071, 0.0, -0.7071, -0.7071, 0.0, -0.7071, -0.7071, 0.0, -0.7071, -0.7071, 0.0, -0.7071, -0.7071, 1.0, -4.67e-07, 0.0, 1.0, -4.67e-07, 0.0, 1.0, -4.67e-07, 0.0, 1.0, 4.67e-07, 0.0, 1.0, 4.67e-07, 0.0, 1.0, 4.67e-07, 0.0, -1.0, 3.891e-08, 0.0, -1.0, 3.891e-08, 0.0, -1.0, 3.891e-08, 0.0, -1.0, -3.891e-08, 0.0, -1.0, -3.891e-08, 0.0, -1.0, -3.891e-08, 0.0, 0.0, -1.0, 0.0, 0.0, -1.0, 0.0, 0.0, -1.0, 0.0, 0.0, -1.0, 0.0, 0.0, -1.0, 0.0, 0.0, -1.0, 0.0, -1.0, 0.0, 0.0, -1.0, 0.0, 0.0, -1.0, 0.0, 0.0, -1.0, 0.0, 0.0, -1.0, 0.0, 0.0, -1.0, 0.0, 0.0, 0.0, 1.0, 0.0, 0.0, 1.0, 0.0, 0.0, 1.0, 0.0, 0.0, 1.0, 0.0, 0.0, 1.0, 0.0, 0.0, 1.0, 0.0, 1.0, 0.0, 0.0, 1.0, 0.0, 0.0, 1.0, 0.0, 0.0, 1.0, 0.0, 0.0, 1.0, 0.0, 0.0, 1.0, 0.0, 0.0, 0.0, 0.0, 1.0, 0.0, 0.0, 1.0, 0.0, 0.0, 1.0, 0.0, 0.0, 1.0, 0.0, 0.0, 1.0, 0.0, 0.0, 1.0, 0.0, 0.0, -1.0, 0.0, 0.0, -1.0, 0.0, 0.0, -1.0, 0.0, 0.0, -1.0, 0.0, 0.0, -1.0, 0.0, 0.0, -1.0, 0.0, -1.0, 0.0, 0.0, -1.0, 0.0, 0.0, -1.0, 0.0, 0.0, -1.0, 0.0, 0.0, -1.0, 0.0, 0.0, -1.0, 0.0, -1.0, 0.0, 0.0, -1.0, 0.0, 0.0, -1.0, 0.0, 0.0, -1.0, 0.0, 0.0, -1.0, 0.0, 0.0, -1.0, 0.0, 0.0, 0.0, 1.0, 0.0, 0.0, 1.0, 0.0, 0.0, 1.0, 0.0, 0.0, 1.0, 0.0, 0.0, 1.0, 0.0, 0.0, 1.0, 0.0, 1.0, 0.0, 0.0, 1.0, 0.0, 0.0, 1.0, 0.0, 0.0, 1.0, 0.0, 0.0, 1.0, 0.0, 0.0, 1.0, 0.0, 0.0, 0.0, 0.0, 1.0, 0.0, 0.0, 1.0, 0.0, 0.0, 1.0, 0.0, 0.0, 1.0, 0.0, 0.0, 1.0, 0.0, 0.0, 1.0, 0.0, 0.0, -1.0, 0.0, 0.0, -1.0, 0.0, 0.0, -1.0, 0.0, 0.0, -1.0, 0.0, 0.0, -1.0, 0.0, 0.0, -1.0, -1.0, 0.0, 0.0, -1.0, 0.0, 0.0, -1.0, 0.0, 0.0, -1.0, 0.0, 0.0, -1.0, 0.0, 0.0, -1.0, 0.0, 0.0, 0.0, 1.0, 0.0, 0.0, 1.0, 0.0, 0.0, 1.0, 0.0, 0.0, 1.0, 0.0, 0.0, 1.0, 0.0, 0.0, 1.0, 0.0, 1.0, 0.0, 0.0, 1.0, 0.0, 0.0, 1.0, 0.0, 0.0, 1.0, 0.0, 0.0, 1.0, 0.0, 0.0, 1.0, 0.0, 0.0, 0.0, -1.0, 0.0, 0.0, -1.0, 0.0, 0.0, -1.0, 0.0, 0.0, -1.0, 0.0, 0.0, -1.0, 0.0, 0.0, -1.0, 0.0, 0.0, 0.0, 1.0, 0.0, 0.0, 1.0, 0.0, 0.0, 1.0, 0.0, 0.0, 1.0, 0.0, 0.0, 1.0, 0.0, 0.0, 1.0, 0.0, 0.0, -1.0, 0.0, 0.0, -1.0, 0.0, 0.0, -1.0, 0.0, 0.0, -1.0, 0.0, 0.0, -1.0, 0.0, 0.0, -1.0, -1.0, 0.0, 0.0, -1.0, 0.0, 0.0, -1.0, 0.0, 0.0, -1.0, 0.0, 0.0, -1.0, 0.0, 0.0, -1.0, 0.0, 0.0, 0.0, 1.0, 0.0, 0.0, 1.0, 0.0, 0.0, 1.0, 0.0, 0.0, 1.0, 0.0, 0.0, 1.0, 0.0, 0.0, 1.0, 0.0, 1.0, 0.0, 0.0, 1.0, 0.0, 0.0, 1.0, 0.0, 0.0, 1.0, 0.0, 0.0, 1.0, 0.0, 0.0, 1.0, 0.0, 0.0, 0.0, -1.0, 0.0, 0.0, -1.0, 0.0, 0.0, -1.0, 0.0, 0.0, -1.0, 0.0, 0.0, -1.0, 0.0, 0.0, -1.0, 0.0, 0.0, 0.0, 1.0, 0.0, 0.0, 1.0, 0.0, 0.0, 1.0, 0.0, 0.0, 1.0, 0.0, 0.0, 1.0, 0.0, 0.0, 1.0, 0.0, 0.0, -1.0, 0.0, 0.0, -1.0, 0.0, 0.0, -1.0, 0.0, 0.0, -1.0, 0.0, 0.0, -1.0, 0.0, 0.0, -1.0, 0.0, 0.0, 1.0, 0.0, 0.0, 1.0, 0.0, 0.0, 1.0, 0.0, 0.0, 1.0, 0.0, 0.0, 1.0, 0.0, 0.0, 1.0, 0.0, 1.0, 0.0, 0.0, 1.0, 0.0, 0.0, 1.0, 0.0, 0.0, 1.0, 0.0, 0.0, 1.0, 0.0, 0.0, 1.0, 0.0, 0.0, 0.0, -1.0, 0.0, 0.0, -1.0, 0.0, 0.0, -1.0, 0.0, 0.0, -1.0, 0.0, 0.0, -1.0, 0.0, 0.0, -1.0, 0.0, -1.0, 0.0, 0.0, -1.0, 0.0, 0.0, -1.0, 0.0, 0.0, -1.0, 0.0, 0.0, -1.0, 0.0, 0.0, -1.0, 0.0, 1.0, 0.0, 0.0, 1.0, 0.0, 0.0, 1.0, 0.0, 0.0, 1.0, 0.0, 0.0, 1.0, 0.0, 0.0, 1.0, 0.0, 0.0, -1.0, 0.0, 0.0, -1.0, 0.0, 0.0, -1.0, 0.0, 0.0, -1.0, 0.0, 0.0, -1.0, 0.0, 0.0, -1.0, 0.0, 0.0, 0.0, 0.0, 1.0, 0.0, 0.0, 1.0, 0.0, 0.0, 1.0, 0.0, 0.0, 1.0, 0.0, 0.0, 1.0, 0.0, 0.0, 1.0, 0.0, 1.0, 0.0, 0.0, 1.0, 0.0, 0.0, 1.0, 0.0, 0.0, 1.0, 0.0, 0.0, 1.0, 0.0, 0.0, 1.0, 0.0, 0.0, 0.0, -1.0, 0.0, 0.0, -1.0, 0.0, 0.0, -1.0, 0.0, 0.0, -1.0, 0.0, 0.0, -1.0, 0.0, 0.0, -1.0, 0.0, -1.0, 0.0, 0.0, -1.0, 0.0, 0.0, -1.0, 0.0, 0.0, -1.0, 0.0, 0.0, -1.0, 0.0, 0.0, -1.0, 0.0, 1.0, 0.0, 0.0, 1.0, 0.0, 0.0, 1.0, 0.0, 0.0, 1.0, 0.0, 0.0, 1.0, 0.0, 0.0, 1.0, 0.0, 0.0, -1.0, 0.0, 0.0, -1.0, 0.0, 0.0, -1.0, 0.0, 0.0, -1.0, 0.0, 0.0, -1.0, 0.0, 0.0, -1.0, 0.0, 0.0, 0.0, 0.0, 1.0, 0.0, 0.0, 1.0, 0.0, 0.0, 1.0, 0.0, 0.0, 1.0, 0.0, 0.0, 1.0, 0.0, 0.0, 1.0, 0.0, 1.0, 0.0, 0.0, 1.0, 0.0, 0.0, 1.0, 0.0, 0.0, 1.0, 0.0, 0.0, 1.0, 0.0, 0.0, 1.0, 0.0, 0.0, 0.0, -1.0, 0.0, 0.0, -1.0, 0.0, 0.0, -1.0, 0.0, 0.0, -1.0, 0.0, 0.0, -1.0, 0.0, 0.0, -1.0, 0.0, -1.0, 0.0, 0.0, -1.0, 0.0, 0.0, -1.0, 0.0, 0.0, -1.0, 0.0, 0.0, -1.0, 0.0, 0.0, -1.0, 0.0, 1.0, 0.0, 0.0, 1.0, 0.0, 0.0, 1.0, 0.0, 0.0, 1.0, 0.0, 0.0, 1.0, 0.0, 0.0, 1.0, 0.0, 0.0, -1.0, 0.0, 0.0, -1.0, 0.0, 0.0, -1.0, 0.0, 0.0, -1.0, 0.0, 0.0, -1.0, 0.0, 0.0, -1.0, 0.0, 0.0, 0.0, -1.0, 0.0, 0.0, -1.0, 0.0, 0.0, -1.0, 0.0, 0.0, -1.0, 0.0, 0.0, -1.0, 0.0, 0.0, -1.0, 0.0, 0.0, 0.0, 1.0, 0.0, 0.0, 1.0, 0.0, 0.0, 1.0, 0.0, 0.0, 1.0, 0.0, 0.0, 1.0, 0.0, 0.0, 1.0, 0.0, 1.0, 0.0, 0.0, 1.0, 0.0, 0.0, 1.0, 0.0, 0.0, 1.0, 0.0, 0.0, 1.0, 0.0, 0.0, 1.0, 0.0, 0.0, 0.0, -1.0, 0.0, 0.0, -1.0, 0.0, 0.0, -1.0, 0.0, 0.0, -1.0, 0.0, 0.0, -1.0, 0.0, 0.0, -1.0, 1.0, 0.0, 0.0, 1.0, 0.0, 0.0, 1.0, 0.0, 0.0, 1.0, 0.0, 0.0, 1.0, 0.0, 0.0, 1.0, 0.0, 0.0, -1.0, 0.0, 0.0, -1.0, 0.0, 0.0, -1.0, 0.0, 0.0, -1.0, 0.0, 0.0, -1.0, 0.0, 0.0, -1.0, 0.0, 0.0, 0.0, -1.0, 0.0, 0.0, -1.0, 0.0, 0.0, -1.0, 0.0, 0.0, -1.0, 0.0, 0.0, -1.0, 0.0, 0.0, -1.0, 0.0, 0.0, 0.0, 1.0, 0.0, 0.0, 1.0, 0.0, 0.0, 1.0, 0.0, 0.0, 1.0, 0.0, 0.0, 1.0, 0.0, 0.0, 1.0, 0.0, 1.0, 0.0, 0.0, 1.0, 0.0, 0.0, 1.0, 0.0, 0.0, 1.0, 0.0, 0.0, 1.0, 0.0, 0.0, 1.0, 0.0, 0.0, 0.0, -1.0, 0.0, 0.0, -1.0, 0.0, 0.0, -1.0, 0.0, 0.0, -1.0, 0.0, 0.0, -1.0, 0.0, 0.0, -1.0, 1.0, 0.0, 0.0, 1.0, 0.0, 0.0, 1.0, 0.0, 0.0, 1.0, 0.0, 0.0, 1.0, 0.0, 0.0, 1.0, 0.0, 0.0, -1.0, 0.0, 0.0, -1.0, 0.0, 0.0, -1.0, 0.0, 0.0, -1.0, 0.0, 0.0, -1.0, 0.0, 0.0, -1.0, 0.0, 0.0, 0.0, 0.0, 1.0, 0.0, 0.0, 1.0, 0.0, 0.0, 1.0, 0.0, 0.0, 1.0, 0.0, 0.0, 1.0, 0.0, 0.0, 1.0, 0.0, 1.0, 0.0, 0.0, 1.0, 0.0, 0.0, 1.0, 0.0, 0.0, 1.0, 0.0, 0.0, 1.0, 0.0, 0.0, 1.0, 0.0, 0.0, 0.0, -1.0, 0.0, 0.0, -1.0, 0.0, 0.0, -1.0, 0.0, 0.0, -1.0, 0.0, 0.0, -1.0, 0.0, 0.0, -1.0, 0.0, -1.0, 0.0, 0.0, -1.0, 0.0, 0.0, -1.0, 0.0, 0.0, -1.0, 0.0, 0.0, -1.0, 0.0, 0.0, -1.0, 0.0, 1.0, 0.0, 0.0, 1.0, 0.0, 0.0, 1.0, 0.0, 0.0, 1.0, 0.0, 0.0, 1.0, 0.0, 0.0, 1.0, 0.0, 0.0, -1.0, 0.0, 0.0, -1.0, 0.0, 0.0, -1.0, 0.0, 0.0, -1.0, 0.0, 0.0, -1.0, 0.0, 0.0, -1.0, 0.0, 0.0, 0.0, 0.0, 1.0, 0.0, 0.0, 1.0, 0.0, 0.0, 1.0, 0.0, 0.0, 1.0, 0.0, 0.0, 1.0, 0.0, 0.0, 1.0, 0.0, 1.0, 0.0, 0.0, 1.0, 0.0, 0.0, 1.0, 0.0, 0.0, 1.0, 0.0, 0.0, 1.0, 0.0, 0.0, 1.0, 0.0, 0.0, 0.0, -1.0, 0.0, 0.0, -1.0, 0.0, 0.0, -1.0, 0.0, 0.0, -1.0, 0.0, 0.0, -1.0, 0.0, 0.0, -1.0, 0.0, -1.0, 0.0, 0.0, -1.0, 0.0, 0.0, -1.0, 0.0, 0.0, -1.0, 0.0, 0.0, -1.0, 0.0, 0.0, -1.0, 0.0, 1.0, 0.0, 0.0, 1.0, 0.0, 0.0, 1.0, 0.0, 0.0, 1.0, 0.0, 0.0, 1.0, 0.0, 0.0, 1.0, 0.0, 0.0, -1.0, 0.0, 0.0, -1.0, 0.0, 0.0, -1.0, 0.0, 0.0, -1.0, 0.0, 0.0, -1.0, 0.0, 0.0, -1.0, 0.0, 0.0, 0.0, -1.0, 0.0, 0.0, -1.0, 0.0, 0.0, -1.0, 0.0, 0.0, -1.0, 0.0, 0.0, -1.0, 0.0, 0.0, -1.0, 0.0, 0.0, 0.0, 1.0, 0.0, 0.0, 1.0, 0.0, 0.0, 1.0, 0.0, 0.0, 1.0, 0.0, 0.0, 1.0, 0.0, 0.0, 1.0, 0.0, 1.0, 0.0, 0.0, 1.0, 0.0, 0.0, 1.0, 0.0, 0.0, 1.0, 0.0, 0.0, 1.0, 0.0, 0.0, 1.0, 0.0, 0.0, 0.0, -1.0, 0.0, 0.0, -1.0, 0.0, 0.0, -1.0, 0.0, 0.0, -1.0, 0.0, 0.0, -1.0, 0.0, 0.0, -1.0, 1.0, 0.0, 0.0, 1.0, 0.0, 0.0, 1.0, 0.0, 0.0, 1.0, 0.0, 0.0, 1.0, 0.0, 0.0, 1.0, 0.0, 0.0, -1.0, 0.0, 0.0, -1.0, 0.0, 0.0, -1.0, 0.0, 0.0, -1.0, 0.0, 0.0, -1.0, 0.0, 0.0, -1.0, 0.0, 0.0, 0.0, -1.0, 0.0, 0.0, -1.0, 0.0, 0.0, -1.0, 0.0, 0.0, -1.0, 0.0, 0.0, -1.0, 0.0, 0.0, -1.0, 0.0, 0.0, 0.0, 1.0, 0.0, 0.0, 1.0, 0.0, 0.0, 1.0, 0.0, 0.0, 1.0, 0.0, 0.0, 1.0, 0.0, 0.0, 1.0, 0.0, 1.0, 0.0, 0.0, 1.0, 0.0, 0.0, 1.0, 0.0, 0.0, 1.0, 0.0, 0.0, 1.0, 0.0, 0.0, 1.0, 0.0, 0.0, 0.0, -1.0, 0.0, 0.0, -1.0, 0.0, 0.0, -1.0, 0.0, 0.0, -1.0, 0.0, 0.0, -1.0, 0.0, 0.0, -1.0, 1.0, 0.0, 0.0, 1.0, 0.0, 0.0, 1.0, 0.0, 0.0, 1.0, 0.0, 0.0, 1.0, 0.0, 0.0, 1.0, 0.0, 0.0, -1.0, 0.0, 0.0, -1.0, 0.0, 0.0, -1.0, 0.0, 0.0, -1.0, 0.0, 0.0, -1.0, 0.0, 0.0, -1.0, 0.0, 0.0])] * 3)])

# ---- objects
ob_light = bpy.data.objects.new('Light', light_light)
ob_camera = bpy.data.objects.new('Camera', cam_camera)
ob_imagetostl_mesh0 = bpy.data.objects.new('imagetostl_mesh0', me_imagetostl_mesh0)

# ---- transforms, parenting, visibility, modifiers, constraints
ob_light.location = (4.076, 1.005, 5.904)
ob_light.rotation_euler = (0.6503, 0.05522, 1.866)
ob_light.lock_rotations_4d = False
ob_light.empty_display_type = 'ARROWS'
ob_light.color = (0.0, 0.0, 0.0, 0.0)
ob_light.lineart.crease_threshold = 0.0
ob_camera.location = (7.359, -6.926, 4.958)
ob_camera.rotation_euler = (1.109, 0.0, 0.8149)
ob_camera.lock_rotations_4d = False
ob_camera.empty_display_type = 'ARROWS'
ob_camera.color = (0.0, 0.0, 0.0, 0.0)
ob_camera.display_type = 'WIRE'
ob_camera.lineart.crease_threshold = 0.0
ob_imagetostl_mesh0.location = (0.0, 0.0, 0.0)

# ---- collection membership
col_collection.objects.link(ob_light)
col_collection.objects.link(ob_camera)
col_collection.objects.link(ob_imagetostl_mesh0)

# ---- scene / render settings (as saved in the file)
scene.camera = ob_camera
scene.frame_start = 1; scene.frame_end = 250; scene.frame_set(1)
scene.render.engine = 'BLENDER_EEVEE_NEXT'
scene.cycles.sampling_pattern = 'TABULATED_SOBOL'
bpy.context.view_layer.update()
